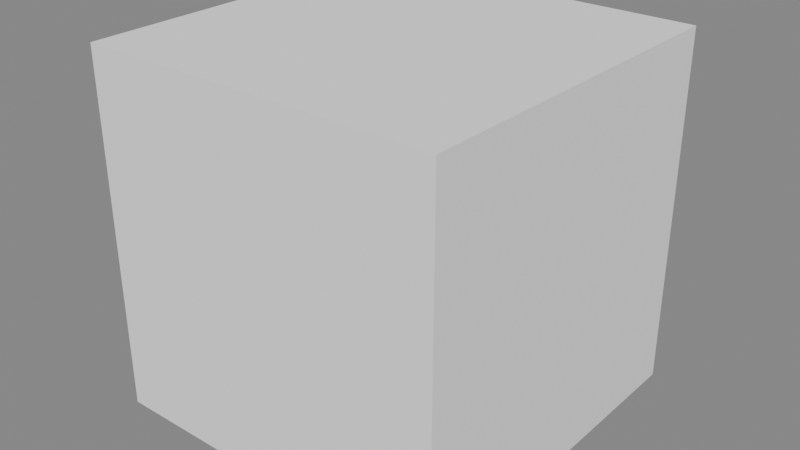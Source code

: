 # Source: startup.blend  (saved by Blender 3.2.14; exported with 4.5.12 LTS)
import bpy
from mathutils import Matrix  # noqa: F401  (used for matrix-valued properties, if any)

bpy.ops.wm.read_factory_settings(use_empty=True)
scene = bpy.context.scene
scene.name = 'Scene'

# ---- collections
col_collection = bpy.data.collections.new('Collection'); scene.collection.children.link(col_collection)

# ---- world
world_world = bpy.data.worlds.new('World'); scene.world = world_world
world_world.use_nodes = True; world_world.node_tree.nodes.clear()
_N = world_world.node_tree.nodes; _L = world_world.node_tree.links
n0 = _N.new('ShaderNodeOutputWorld'); n0.name = 'World Output'; n0.location = (220, 320)
n1 = _N.new('ShaderNodeBackground'); n1.name = 'Background'; n1.location = (20, 320)
n1.inputs[0].default_value = (0.214, 0.214, 0.214, 1.0)
_L.new(n1.outputs[0], n0.inputs[0])
n0.is_active_output = True
world_world.color = (0.05088, 0.05088, 0.05088)
world_world.use_sun_shadow = False
world_world.sun_shadow_jitter_overblur = 0.0

# ---- meshes
me_cube = bpy.data.meshes.new('Cube')
me_cube.from_pydata([(-1.0, -1.0, -1.0), (-1.0, -1.0, 1.0), (-1.0, 1.0, -1.0), (-1.0, 1.0, 1.0), (1.0, -1.0, -1.0), (1.0, -1.0, 1.0), (1.0, 1.0, -1.0), (1.0, 1.0, 1.0)], [], [(0, 1, 3, 2), (2, 3, 7, 6), (6, 7, 5, 4), (4, 5, 1, 0), (2, 6, 4, 0), (7, 3, 1, 5)])
_uv = me_cube.uv_layers.new(name='UVMap')
_uv.uv.foreach_set('vector', [0.375, 0.0, 0.625, 0.0, 0.625, 0.25, 0.375, 0.25, 0.375, 0.25, 0.625, 0.25, 0.625, 0.5, 0.375, 0.5, 0.375, 0.5, 0.625, 0.5, 0.625, 0.75, 0.375, 0.75, 0.375, 0.75, 0.625, 0.75, 0.625, 1.0, 0.375, 1.0, 0.125, 0.5, 0.375, 0.5, 0.375, 0.75, 0.125, 0.75, 0.625, 0.5, 0.875, 0.5, 0.875, 0.75, 0.625, 0.75])
me_cube.update()

# ---- objects
ob_cube = bpy.data.objects.new('Cube', me_cube)

# ---- transforms, parenting, visibility, modifiers, constraints
ob_cube.location = (0.0, 0.0, 0.0)
_m = ob_cube.modifiers.new('Cloth', 'CLOTH')

# ---- collection membership
col_collection.objects.link(ob_cube)

# ---- scene / render settings (as saved in the file)
scene.frame_start = 1; scene.frame_end = 250; scene.frame_set(0)
scene.render.engine = 'CYCLES'
scene.cycles.sampling_pattern = 'TABULATED_SOBOL'
scene.cycles.use_light_tree = False
scene.view_settings.view_transform = 'Filmic'
bpy.context.view_layer.update()

# ---- added for rendering (the .blend has no active camera and no usable light): camera, sun
cam_auto = bpy.data.cameras.new('AutoCamera')
cam_auto.lens = 50.0
cam_auto.sensor_width = 36.0
cam_auto.clip_end = 1000.0
ob_auto_camera = bpy.data.objects.new('AutoCamera', cam_auto)
scene.collection.objects.link(ob_auto_camera)
ob_auto_camera.location = (3.20507, -3.84609, 2.56406)
ob_auto_camera.rotation_euler = (1.09748, -7.21219e-08, 0.694738)
scene.camera = ob_auto_camera
light_auto_sun = bpy.data.lights.new('AutoSun', 'SUN')
light_auto_sun.energy = 3.0
light_auto_sun.angle = 0.0523599
ob_auto_sun = bpy.data.objects.new('AutoSun', light_auto_sun)
scene.collection.objects.link(ob_auto_sun)
ob_auto_sun.rotation_euler = (0.872665, 0.174533, 0.523599)
bpy.context.view_layer.update()
